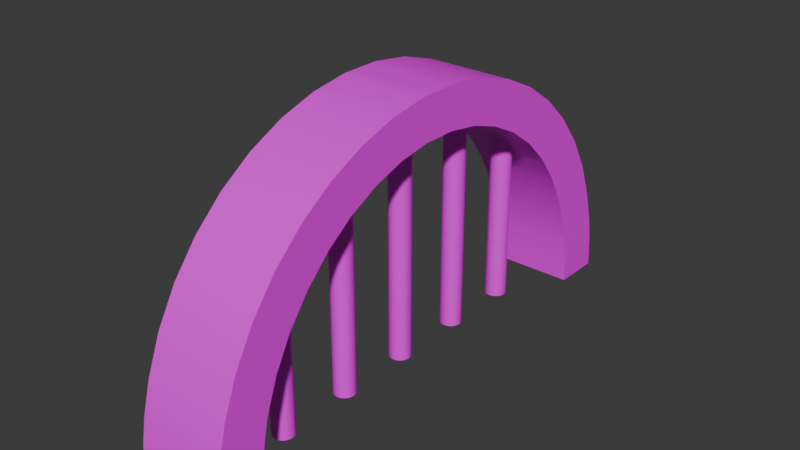 # Source: Waterway_Gate.blend  (saved by Blender 4.3.34; exported with 4.5.12 LTS)
import bpy
from mathutils import Matrix  # noqa: F401  (used for matrix-valued properties, if any)

bpy.ops.wm.read_factory_settings(use_empty=True)
scene = bpy.context.scene
scene.name = 'Scene'

# ---- collections
col_collection = bpy.data.collections.new('Collection'); scene.collection.children.link(col_collection)

# ---- images (referenced by path relative to the original .blend; pixels are not part of the script)
import os
ASSET_DIR = os.environ.get("B2B_ASSET_DIR", "")  # directory of the original .blend (textures are referenced by path, not embedded)
HERE = os.path.dirname(os.path.abspath(__file__))  # packed textures are extracted next to this script under _unpacked/

def load_image(name, relpath, width, height, colorspace="sRGB"):
    """Load a texture the original file referenced (path relative to the .blend, or extracted next to this script)."""
    p = next((c for c in (os.path.join(HERE, relpath), os.path.join(ASSET_DIR, relpath)) if relpath and os.path.exists(c)), "")
    if p:
        img = bpy.data.images.load(p, check_existing=True)
        img.name = name
    else:  # same state as the original file: an image datablock whose file is absent (Cycles renders it pink)
        img = bpy.data.images.new(name, width, height)
        img.source = "FILE"
        img.filepath = "//" + (relpath or name)
    img.colorspace_settings.name = colorspace
    return img
img_untitled_001 = load_image('Untitled.001', 'missing.png', 1024, 1024, 'sRGB')
img_untitled = load_image('Untitled', 'missing.png', 1024, 1024, 'sRGB')

# ---- materials (node trees are filled in below, after node groups)
mat_door_frame = bpy.data.materials.new('Door Frame')
mat_pole = bpy.data.materials.new('Pole')

# ---- material node trees
mat_door_frame.use_nodes = True; mat_door_frame.node_tree.nodes.clear()
_N = mat_door_frame.node_tree.nodes; _L = mat_door_frame.node_tree.links
n0 = _N.new('ShaderNodeBsdfPrincipled'); n0.name = 'Principled BSDF'; n0.location = (10, 300)
n1 = _N.new('ShaderNodeOutputMaterial'); n1.name = 'Material Output'; n1.location = (300, 300)
n2 = _N.new('ShaderNodeTexImage'); n2.name = 'Image Texture'; n2.location = (-180, 275)
n2.image = img_untitled_001
_L.new(n0.outputs[0], n1.inputs[0])
_L.new(n2.outputs[0], n0.inputs[0])
n1.is_active_output = True
mat_pole.use_nodes = True; mat_pole.node_tree.nodes.clear()
_N = mat_pole.node_tree.nodes; _L = mat_pole.node_tree.links
n0 = _N.new('ShaderNodeBsdfPrincipled'); n0.name = 'Principled BSDF'; n0.location = (10, 300)
n1 = _N.new('ShaderNodeOutputMaterial'); n1.name = 'Material Output'; n1.location = (300, 300)
n2 = _N.new('ShaderNodeTexImage'); n2.name = 'Image Texture'; n2.location = (-280, 275)
n2.image = img_untitled
_L.new(n0.outputs[0], n1.inputs[0])
_L.new(n2.outputs[0], n0.inputs[0])
n1.is_active_output = True

# ---- world
world_world = bpy.data.worlds.new('World'); scene.world = world_world
world_world.use_nodes = True; world_world.node_tree.nodes.clear()
_N = world_world.node_tree.nodes; _L = world_world.node_tree.links
n0 = _N.new('ShaderNodeOutputWorld'); n0.name = 'World Output'; n0.location = (300, 300)
n1 = _N.new('ShaderNodeBackground'); n1.name = 'Background'; n1.location = (10, 300)
n1.inputs[0].default_value = (0.05088, 0.05088, 0.05088, 1.0)
_L.new(n1.outputs[0], n0.inputs[0])
n0.is_active_output = True
world_world.color = (0.05088, 0.05088, 0.05088)
world_world.sun_shadow_jitter_overblur = 0.0

# ---- meshes
me_cylinder_001 = bpy.data.meshes.new('Cylinder.001')
me_cylinder_001.from_pydata([(0.1386, -0.7108, -0.0003298), (0.1386, -0.6792, 0.2231), (0.1386, -0.6404, 0.3285), (0.1386, -0.5873, 0.4266), (0.1386, -0.5211, 0.5152), (0.1386, -0.4432, 0.5923), (0.1386, -0.3554, 0.6561), (0.1386, -0.2597, 0.7052), (0.1386, -0.1582, 0.7386), (0.1386, -0.05312, 0.7555), (0.1386, -2.207e-10, 0.7555), (0.1386, -0.02656, 0.7555), (0.1386, -0.2994, 0.6848), (0.1386, -0.547, 0.4805), (0.1386, -0.5725, 0.4464), (3.458e-08, -2.207e-10, 0.7555), (3.458e-08, -0.02656, 0.7555), (3.458e-08, -0.05312, 0.7555), (2.2e-08, -0.547, 0.4805), (3.381e-08, -0.1582, 0.7386), (3.003e-08, -0.3554, 0.6561), (2.711e-08, -0.4432, 0.5923), (2.358e-08, -0.5211, 0.5152), (2.044e-08, -0.5725, 0.4464), (1.953e-08, -0.5873, 0.4266), (3.228e-08, -0.2597, 0.7052), (3.134e-08, -0.2994, 0.6848), (1.504e-08, -0.6404, 0.3285), (1.022e-08, -0.6792, 0.2231), (-5.169e-16, -0.7108, -0.0003298), (0.1386, 0.7108, -0.0003298), (0.1386, 0.6792, 0.2231), (0.1386, 0.6404, 0.3285), (0.1386, 0.5873, 0.4266), (0.1386, 0.5211, 0.5152), (0.1386, 0.4432, 0.5923), (0.1386, 0.3554, 0.6561), (0.1386, 0.2597, 0.7052), (0.1386, 0.1582, 0.7386), (0.1386, 0.05312, 0.7555), (0.1386, 0.02656, 0.7555), (0.1386, 0.2994, 0.6848), (0.1386, 0.547, 0.4805), (0.1386, 0.5725, 0.4464), (3.458e-08, 0.02656, 0.7555), (3.458e-08, 0.05312, 0.7555), (2.2e-08, 0.547, 0.4805), (3.381e-08, 0.1582, 0.7386), (3.003e-08, 0.3554, 0.6561), (2.711e-08, 0.4432, 0.5923), (2.358e-08, 0.5211, 0.5152), (2.044e-08, 0.5725, 0.4464), (1.953e-08, 0.5873, 0.4266), (3.228e-08, 0.2597, 0.7052), (3.134e-08, 0.2994, 0.6848), (1.504e-08, 0.6404, 0.3285), (1.022e-08, 0.6792, 0.2231), (-5.169e-16, 0.7108, -0.0003298), (-0.1386, -0.7108, -0.0003298), (-0.1386, -0.6792, 0.2231), (-0.1386, -0.6404, 0.3285), (-0.1386, -0.5873, 0.4266), (-0.1386, -0.5211, 0.5152), (-0.1386, -0.4432, 0.5923), (-0.1386, -0.3554, 0.6561), (-0.1386, -0.2597, 0.7052), (-0.1386, -0.1582, 0.7386), (-0.1386, -0.05312, 0.7555), (-0.1386, -2.207e-10, 0.7555), (-0.1386, -0.02656, 0.7555), (-0.1386, -0.2994, 0.6848), (-0.1386, -0.547, 0.4805), (-0.1386, -0.5725, 0.4464), (-0.1386, 0.7108, -0.0003298), (-0.1386, 0.6792, 0.2231), (-0.1386, 0.6404, 0.3285), (-0.1386, 0.5873, 0.4266), (-0.1386, 0.5211, 0.5152), (-0.1386, 0.4432, 0.5923), (-0.1386, 0.3554, 0.6561), (-0.1386, 0.2597, 0.7052), (-0.1386, 0.1582, 0.7386), (-0.1386, 0.05312, 0.7555), (-0.1386, 0.02656, 0.7555), (-0.1386, 0.2994, 0.6848), (-0.1386, 0.547, 0.4805), (-0.1386, 0.5725, 0.4464), (3.86e-08, -0.03196, 0.8912), (0.1409, -0.03196, 0.8912), (2.565e-08, -0.6582, 0.5781), (0.1409, -0.6582, 0.5781), (0.1409, -0.866, -3.252e-09), (0.1409, -0.8173, 0.2849), (0.1409, -0.7706, 0.405), (0.1409, -0.7067, 0.5167), (0.1409, -0.6889, 0.5392), (0.1409, -0.5333, 0.7053), (0.1409, -0.627, 0.6175), (0.1409, -0.4277, 0.778), (0.1409, -0.3603, 0.8107), (0.1409, -0.1903, 0.872), (0.1409, -0.3125, 0.834), (0.1409, -0.06392, 0.8912), (2.728e-08, -0.627, 0.6175), (3.528e-08, -0.3603, 0.8107), (0.1409, 2.309e-09, 0.8912), (2.999e-09, -0.866, 1.084e-09), (3.86e-08, 2.309e-09, 0.8912), (3.86e-08, -0.06392, 0.8912), (3.781e-08, -0.1903, 0.872), (3.392e-08, -0.4277, 0.778), (3.091e-08, -0.5333, 0.7053), (2.404e-08, -0.6889, 0.5392), (2.311e-08, -0.7067, 0.5167), (3.624e-08, -0.3125, 0.834), (1.849e-08, -0.7706, 0.405), (1.352e-08, -0.8173, 0.2849), (3.86e-08, 0.03196, 0.8912), (0.1409, 0.03196, 0.8912), (2.565e-08, 0.6582, 0.5781), (0.1409, 0.6582, 0.5781), (0.1409, 0.866, -3.252e-09), (0.1409, 0.8173, 0.2849), (0.1409, 0.7706, 0.405), (0.1409, 0.7067, 0.5167), (0.1409, 0.6889, 0.5392), (0.1409, 0.5333, 0.7053), (0.1409, 0.627, 0.6175), (0.1409, 0.4277, 0.778), (0.1409, 0.3603, 0.8107), (0.1409, 0.1903, 0.872), (0.1409, 0.3125, 0.834), (0.1409, 0.06392, 0.8912), (2.728e-08, 0.627, 0.6175), (3.528e-08, 0.3603, 0.8107), (2.999e-09, 0.866, 1.084e-09), (3.86e-08, 0.06392, 0.8912), (3.781e-08, 0.1903, 0.872), (3.392e-08, 0.4277, 0.778), (3.091e-08, 0.5333, 0.7053), (2.404e-08, 0.6889, 0.5392), (2.311e-08, 0.7067, 0.5167), (3.624e-08, 0.3125, 0.834), (1.849e-08, 0.7706, 0.405), (1.352e-08, 0.8173, 0.2849), (-0.1409, -0.03196, 0.8912), (-0.1409, -0.6582, 0.5781), (-0.1409, -0.866, 3.252e-09), (-0.1409, -0.8173, 0.2849), (-0.1409, -0.7706, 0.405), (-0.1409, -0.7067, 0.5167), (-0.1409, -0.6889, 0.5392), (-0.1409, -0.5333, 0.7053), (-0.1409, -0.627, 0.6175), (-0.1409, -0.4277, 0.778), (-0.1409, -0.3603, 0.8107), (-0.1409, -0.1903, 0.872), (-0.1409, -0.3125, 0.834), (-0.1409, -0.06392, 0.8912), (-0.1409, 2.309e-09, 0.8912), (-0.1409, 0.03196, 0.8912), (-0.1409, 0.6582, 0.5781), (-0.1409, 0.866, 3.252e-09), (-0.1409, 0.8173, 0.2849), (-0.1409, 0.7706, 0.405), (-0.1409, 0.7067, 0.5167), (-0.1409, 0.6889, 0.5392), (-0.1409, 0.5333, 0.7053), (-0.1409, 0.627, 0.6175), (-0.1409, 0.4277, 0.778), (-0.1409, 0.3603, 0.8107), (-0.1409, 0.1903, 0.872), (-0.1409, 0.3125, 0.834), (-0.1409, 0.06392, 0.8912), (0.1386, -0.6949, 0.1498), (0.1386, -0.7055, 0.07455), (3.426e-09, -0.7055, 0.07456), (6.868e-09, -0.6949, 0.1498), (0.1386, 0.7055, 0.07455), (0.1386, 0.6949, 0.1498), (6.868e-09, 0.6949, 0.1498), (3.426e-09, 0.7055, 0.07456), (-0.1386, -0.7055, 0.07455), (-0.1386, -0.6949, 0.1498), (-0.1386, 0.6949, 0.1498), (-0.1386, 0.7055, 0.07455), (0.1418, -0.8567, 0.1082), (0.1418, -0.8438, 0.183), (9.699e-09, -0.8438, 0.183), (6.937e-09, -0.8567, 0.1082), (0.1418, 0.8438, 0.183), (0.1418, 0.8567, 0.1082), (6.937e-09, 0.8567, 0.1082), (9.699e-09, 0.8438, 0.183), (-0.1418, -0.8438, 0.183), (-0.1418, -0.8567, 0.1082), (-0.1418, 0.8567, 0.1082), (-0.1418, 0.8438, 0.183)], [], [(174, 1, 92, 187), (58, 182, 176, 29), (1, 28, 27, 2), (12, 26, 25, 7), (2, 27, 24, 3), (3, 24, 23, 14), (4, 22, 21, 5), (5, 21, 20, 6), (6, 20, 26, 12), (7, 25, 19, 8), (13, 18, 22, 4), (8, 19, 17, 9), (11, 16, 15, 10), (14, 23, 18, 13), (9, 17, 16, 11), (31, 179, 190, 122), (30, 178, 181, 57), (31, 32, 55, 56), (41, 37, 53, 54), (32, 33, 52, 55), (33, 43, 51, 52), (34, 35, 49, 50), (35, 36, 48, 49), (36, 41, 54, 48), (37, 38, 47, 53), (42, 34, 50, 46), (38, 39, 45, 47), (40, 10, 15, 44), (43, 42, 46, 51), (39, 40, 44, 45), (183, 59, 28, 177), (178, 30, 121, 191), (59, 60, 27, 28), (70, 65, 25, 26), (60, 61, 24, 27), (61, 72, 23, 24), (62, 63, 21, 22), (63, 64, 20, 21), (64, 70, 26, 20), (65, 66, 19, 25), (71, 62, 22, 18), (66, 67, 17, 19), (69, 68, 15, 16), (72, 71, 18, 23), (67, 69, 16, 17), (184, 180, 56, 74), (182, 58, 147, 195), (74, 56, 55, 75), (84, 54, 53, 80), (75, 55, 52, 76), (76, 52, 51, 86), (77, 50, 49, 78), (78, 49, 48, 79), (79, 48, 54, 84), (80, 53, 47, 81), (85, 46, 50, 77), (81, 47, 45, 82), (83, 44, 15, 68), (86, 51, 46, 85), (82, 45, 44, 83), (187, 92, 116, 188), (147, 106, 189, 195), (92, 93, 115, 116), (99, 101, 114, 104), (93, 94, 113, 115), (94, 95, 112, 113), (97, 96, 111, 103), (96, 98, 110, 111), (98, 99, 104, 110), (101, 100, 109, 114), (90, 97, 103, 89), (100, 102, 108, 109), (88, 105, 107, 87), (95, 90, 89, 112), (102, 88, 87, 108), (190, 193, 144, 122), (162, 196, 192, 135), (122, 144, 143, 123), (129, 134, 142, 131), (123, 143, 141, 124), (124, 141, 140, 125), (127, 133, 139, 126), (126, 139, 138, 128), (128, 138, 134, 129), (131, 142, 137, 130), (120, 119, 133, 127), (130, 137, 136, 132), (118, 117, 107, 105), (125, 140, 119, 120), (132, 136, 117, 118), (194, 188, 116, 148), (121, 135, 192, 191), (148, 116, 115, 149), (155, 104, 114, 157), (149, 115, 113, 150), (150, 113, 112, 151), (153, 103, 111, 152), (152, 111, 110, 154), (154, 110, 104, 155), (157, 114, 109, 156), (146, 89, 103, 153), (156, 109, 108, 158), (145, 87, 107, 159), (151, 112, 89, 146), (158, 108, 87, 145), (197, 163, 144, 193), (163, 164, 143, 144), (170, 172, 142, 134), (164, 165, 141, 143), (165, 166, 140, 141), (168, 167, 139, 133), (167, 169, 138, 139), (169, 170, 134, 138), (172, 171, 137, 142), (161, 168, 133, 119), (171, 173, 136, 137), (160, 159, 107, 117), (166, 161, 119, 140), (173, 160, 117, 136), (80, 81, 171, 172), (81, 82, 173, 171), (82, 83, 160, 173), (0, 29, 176, 175), (174, 177, 28, 1), (83, 68, 159, 160), (1, 2, 93, 92), (179, 31, 56, 180), (2, 3, 94, 93), (73, 57, 181, 185), (84, 80, 172, 170), (3, 14, 95, 94), (59, 183, 194, 148), (32, 31, 122, 123), (85, 77, 168, 161), (4, 5, 96, 97), (73, 185, 196, 162), (33, 32, 123, 124), (86, 85, 161, 166), (5, 6, 98, 96), (60, 59, 148, 149), (43, 33, 124, 125), (6, 12, 99, 98), (61, 60, 149, 150), (35, 34, 127, 126), (7, 8, 100, 101), (72, 61, 150, 151), (36, 35, 126, 128), (8, 9, 102, 100), (63, 62, 153, 152), (41, 36, 128, 129), (9, 11, 88, 102), (64, 63, 152, 154), (38, 37, 131, 130), (70, 64, 154, 155), (39, 38, 130, 132), (66, 65, 157, 156), (40, 39, 132, 118), (11, 10, 105, 88), (67, 66, 156, 158), (69, 67, 158, 145), (184, 74, 163, 197), (12, 7, 101, 99), (10, 40, 118, 105), (91, 186, 189, 106), (13, 4, 97, 90), (74, 75, 164, 163), (14, 13, 90, 95), (68, 69, 145, 159), (37, 41, 129, 131), (75, 76, 165, 164), (34, 42, 120, 127), (76, 86, 166, 165), (65, 70, 155, 157), (42, 43, 125, 120), (77, 78, 167, 168), (62, 71, 146, 153), (78, 79, 169, 167), (71, 72, 151, 146), (79, 84, 170, 169), (175, 176, 177, 174), (179, 180, 181, 178), (183, 177, 176, 182), (185, 181, 180, 184), (187, 188, 189, 186), (191, 192, 193, 190), (195, 189, 188, 194), (197, 193, 192, 196), (174, 187, 186, 175), (190, 179, 178, 191), (194, 183, 182, 195), (184, 197, 196, 185), (0, 175, 186, 91)])
me_cylinder_001.polygons.foreach_set('use_smooth', [True] * 192)
_k = set([(0, 175), (1, 2), (1, 174), (2, 3), (3, 14), (4, 5), (4, 13), (5, 6), (6, 12), (7, 8), (7, 12), (8, 9), (9, 11), (10, 11), (10, 40), (13, 14), (30, 178), (31, 32), (31, 179), (32, 33), (33, 43), (34, 35), (34, 42), (35, 36), (36, 41), (37, 38), (37, 41), (38, 39), (39, 40), (42, 43), (58, 182), (59, 60), (59, 183), (60, 61), (61, 72), (62, 63), (62, 71), (63, 64), (64, 70), (65, 66), (65, 70), (66, 67), (67, 69), (68, 69), (68, 83), (71, 72), (73, 185), (74, 75), (74, 184), (75, 76), (76, 86), (77, 78), (77, 85), (78, 79), (79, 84), (80, 81), (80, 84), (81, 82), (82, 83), (85, 86), (88, 102), (88, 105), (90, 95), (90, 97), (91, 186), (92, 93), (92, 187), (93, 94), (94, 95), (96, 97), (96, 98), (98, 99), (99, 101), (100, 101), (100, 102), (105, 118), (118, 132), (120, 125), (120, 127), (121, 191), (122, 123), (122, 190), (123, 124), (124, 125), (126, 127), (126, 128), (128, 129), (129, 131), (130, 131), (130, 132), (145, 158), (145, 159), (146, 151), (146, 153), (147, 195), (148, 149), (148, 194), (149, 150), (150, 151), (152, 153), (152, 154), (154, 155), (155, 157), (156, 157), (156, 158), (159, 160), (160, 173), (161, 166), (161, 168), (162, 196), (163, 164), (163, 197), (164, 165), (165, 166), (167, 168), (167, 169), (169, 170), (170, 172), (171, 172), (171, 173), (174, 175), (178, 179), (182, 183), (184, 185), (186, 187), (190, 191), (194, 195), (196, 197)])
me_cylinder_001.attributes.new('sharp_edge', 'BOOLEAN', 'EDGE').data.foreach_set('value', [ (min(e.vertices), max(e.vertices)) in _k for e in me_cylinder_001.edges])
_uv = me_cylinder_001.uv_layers.new(name='UVMap')
_uv.uv.foreach_set('vector', [0.06096, 0.7261, 0.06672, 0.7525, 0.03379, 0.7702, 0.02657, 0.7383, 0.9582, 0.1798, 0.9579, 0.202, 0.918, 0.2013, 0.9184, 0.1792, 0.8775, 0.2453, 0.9173, 0.246, 0.9167, 0.2793, 0.8769, 0.2786, 0.8744, 0.4298, 0.9142, 0.4305, 0.914, 0.4441, 0.8742, 0.4434, 0.8769, 0.2786, 0.9167, 0.2793, 0.9162, 0.3125, 0.8763, 0.3119, 0.8763, 0.3119, 0.9162, 0.3125, 0.9161, 0.3199, 0.8762, 0.3192, 0.8758, 0.3449, 0.9156, 0.3456, 0.9151, 0.3786, 0.8752, 0.3779, 0.8752, 0.3779, 0.9151, 0.3786, 0.9145, 0.4114, 0.8747, 0.4107, 0.8747, 0.4107, 0.9145, 0.4114, 0.9142, 0.4305, 0.8744, 0.4298, 0.8742, 0.4434, 0.914, 0.4441, 0.9135, 0.4767, 0.8736, 0.476, 0.876, 0.332, 0.9159, 0.3326, 0.9156, 0.3456, 0.8758, 0.3449, 0.8736, 0.476, 0.9135, 0.4767, 0.9129, 0.5092, 0.8731, 0.5085, 0.8729, 0.5167, 0.9128, 0.5173, 0.9127, 0.5255, 0.8728, 0.5248, 0.8762, 0.3192, 0.9161, 0.3199, 0.9159, 0.3326, 0.876, 0.332, 0.8731, 0.5085, 0.9129, 0.5092, 0.9128, 0.5173, 0.8729, 0.5167, 0.5652, 0.7525, 0.5709, 0.7261, 0.6053, 0.7383, 0.5981, 0.7702, 0.867, 0.8711, 0.8674, 0.8489, 0.9073, 0.8496, 0.9069, 0.8718, 0.8682, 0.8043, 0.8687, 0.771, 0.9086, 0.7716, 0.908, 0.8049, 0.8712, 0.6198, 0.8715, 0.6062, 0.9113, 0.6069, 0.9111, 0.6204, 0.8687, 0.771, 0.8693, 0.7377, 0.9091, 0.7384, 0.9086, 0.7716, 0.8693, 0.7377, 0.8694, 0.7304, 0.9092, 0.731, 0.9091, 0.7384, 0.8698, 0.7047, 0.8704, 0.6717, 0.9102, 0.6724, 0.9097, 0.7053, 0.8704, 0.6717, 0.8709, 0.6389, 0.9108, 0.6396, 0.9102, 0.6724, 0.8709, 0.6389, 0.8712, 0.6198, 0.9111, 0.6204, 0.9108, 0.6396, 0.8715, 0.6062, 0.872, 0.5736, 0.9118, 0.5743, 0.9113, 0.6069, 0.8696, 0.7176, 0.8698, 0.7047, 0.9097, 0.7053, 0.9094, 0.7183, 0.872, 0.5736, 0.8725, 0.5411, 0.9124, 0.5417, 0.9118, 0.5743, 0.8727, 0.5329, 0.8728, 0.5248, 0.9127, 0.5255, 0.9125, 0.5336, 0.8694, 0.7304, 0.8696, 0.7176, 0.9094, 0.7183, 0.9092, 0.731, 0.8725, 0.5411, 0.8727, 0.5329, 0.9125, 0.5336, 0.9124, 0.5417, 0.9575, 0.2245, 0.9571, 0.2466, 0.9173, 0.246, 0.9177, 0.2238, 0.5748, 0.6989, 0.5768, 0.6718, 0.6112, 0.6823, 0.6088, 0.7152, 0.9571, 0.2466, 0.9566, 0.28, 0.9167, 0.2793, 0.9173, 0.246, 0.9541, 0.4311, 0.9538, 0.4447, 0.914, 0.4441, 0.9142, 0.4305, 0.9566, 0.28, 0.956, 0.3132, 0.9162, 0.3125, 0.9167, 0.2793, 0.956, 0.3132, 0.9559, 0.3205, 0.9161, 0.3199, 0.9162, 0.3125, 0.9555, 0.3463, 0.9549, 0.3792, 0.9151, 0.3786, 0.9156, 0.3456, 0.9549, 0.3792, 0.9544, 0.412, 0.9145, 0.4114, 0.9151, 0.3786, 0.9544, 0.412, 0.9541, 0.4311, 0.9142, 0.4305, 0.9145, 0.4114, 0.9538, 0.4447, 0.9533, 0.4773, 0.9135, 0.4767, 0.914, 0.4441, 0.9557, 0.3333, 0.9555, 0.3463, 0.9156, 0.3456, 0.9159, 0.3326, 0.9533, 0.4773, 0.9528, 0.5099, 0.9129, 0.5092, 0.9135, 0.4767, 0.9526, 0.518, 0.9525, 0.5261, 0.9127, 0.5255, 0.9128, 0.5173, 0.9559, 0.3205, 0.9557, 0.3333, 0.9159, 0.3326, 0.9161, 0.3199, 0.9528, 0.5099, 0.9526, 0.518, 0.9128, 0.5173, 0.9129, 0.5092, 0.9475, 0.8278, 0.9076, 0.8271, 0.908, 0.8049, 0.9479, 0.8056, 0.5748, 0.4489, 0.5768, 0.4218, 0.6112, 0.4323, 0.6088, 0.4652, 0.9479, 0.8056, 0.908, 0.8049, 0.9086, 0.7716, 0.9484, 0.7723, 0.9509, 0.6211, 0.9111, 0.6204, 0.9113, 0.6069, 0.9511, 0.6075, 0.9484, 0.7723, 0.9086, 0.7716, 0.9091, 0.7384, 0.949, 0.7391, 0.949, 0.7391, 0.9091, 0.7384, 0.9092, 0.731, 0.9491, 0.7317, 0.9495, 0.706, 0.9097, 0.7053, 0.9102, 0.6724, 0.9501, 0.673, 0.9501, 0.673, 0.9102, 0.6724, 0.9108, 0.6396, 0.9506, 0.6402, 0.9506, 0.6402, 0.9108, 0.6396, 0.9111, 0.6204, 0.9509, 0.6211, 0.9511, 0.6075, 0.9113, 0.6069, 0.9118, 0.5743, 0.9517, 0.5749, 0.9493, 0.7189, 0.9094, 0.7183, 0.9097, 0.7053, 0.9495, 0.706, 0.9517, 0.5749, 0.9118, 0.5743, 0.9124, 0.5417, 0.9522, 0.5424, 0.9524, 0.5342, 0.9125, 0.5336, 0.9127, 0.5255, 0.9525, 0.5261, 0.9491, 0.7317, 0.9092, 0.731, 0.9094, 0.7183, 0.9493, 0.7189, 0.9522, 0.5424, 0.9124, 0.5417, 0.9125, 0.5336, 0.9524, 0.5342, 0.754, 0.8778, 0.7545, 0.8493, 0.7963, 0.8503, 0.7958, 0.8788, 0.8366, 0.929, 0.7949, 0.928, 0.7954, 0.8992, 0.8372, 0.9002, 0.7545, 0.8493, 0.7553, 0.8106, 0.797, 0.8116, 0.7963, 0.8503, 0.7584, 0.635, 0.7587, 0.6192, 0.8005, 0.62, 0.8002, 0.6357, 0.7553, 0.8106, 0.756, 0.772, 0.7977, 0.7729, 0.797, 0.8116, 0.756, 0.772, 0.7561, 0.7635, 0.7979, 0.7644, 0.7977, 0.7729, 0.7567, 0.7336, 0.7573, 0.6953, 0.7991, 0.6961, 0.7984, 0.7345, 0.7573, 0.6953, 0.758, 0.6572, 0.7998, 0.658, 0.7991, 0.6961, 0.758, 0.6572, 0.7584, 0.635, 0.8002, 0.6357, 0.7998, 0.658, 0.7587, 0.6192, 0.7594, 0.5813, 0.8012, 0.5821, 0.8005, 0.62, 0.7564, 0.7486, 0.7567, 0.7336, 0.7984, 0.7345, 0.7981, 0.7495, 0.7594, 0.5813, 0.7601, 0.5435, 0.8018, 0.5442, 0.8012, 0.5821, 0.7603, 0.5341, 0.7605, 0.5246, 0.8022, 0.5253, 0.802, 0.5348, 0.7561, 0.7635, 0.7564, 0.7486, 0.7981, 0.7495, 0.7979, 0.7644, 0.7601, 0.5435, 0.7603, 0.5341, 0.802, 0.5348, 0.8018, 0.5442, 0.7669, 0.1714, 0.8086, 0.1718, 0.8081, 0.2003, 0.7664, 0.1999, 0.8512, 0.123, 0.8507, 0.1518, 0.809, 0.1514, 0.8095, 0.1226, 0.7664, 0.1999, 0.8081, 0.2003, 0.8074, 0.2391, 0.7657, 0.2386, 0.7625, 0.4143, 0.8042, 0.4149, 0.8039, 0.4307, 0.7622, 0.43, 0.7657, 0.2386, 0.8074, 0.2391, 0.8067, 0.2777, 0.765, 0.2772, 0.765, 0.2772, 0.8067, 0.2777, 0.8065, 0.2863, 0.7648, 0.2858, 0.7643, 0.3156, 0.806, 0.3162, 0.8053, 0.3545, 0.7636, 0.3539, 0.7636, 0.3539, 0.8053, 0.3545, 0.8046, 0.3926, 0.7629, 0.392, 0.7629, 0.392, 0.8046, 0.3926, 0.8042, 0.4149, 0.7625, 0.4143, 0.7622, 0.43, 0.8039, 0.4307, 0.8032, 0.4686, 0.7615, 0.4679, 0.7645, 0.3006, 0.8063, 0.3011, 0.806, 0.3162, 0.7643, 0.3156, 0.7615, 0.4679, 0.8032, 0.4686, 0.8025, 0.5064, 0.7608, 0.5057, 0.7606, 0.5152, 0.8024, 0.5159, 0.8022, 0.5253, 0.7605, 0.5246, 0.7648, 0.2858, 0.8065, 0.2863, 0.8063, 0.3011, 0.7645, 0.3006, 0.7608, 0.5057, 0.8025, 0.5064, 0.8024, 0.5159, 0.7606, 0.5152, 0.8375, 0.8798, 0.7958, 0.8788, 0.7963, 0.8503, 0.838, 0.8513, 0.7678, 0.1222, 0.8095, 0.1226, 0.809, 0.1514, 0.7673, 0.151, 0.838, 0.8513, 0.7963, 0.8503, 0.797, 0.8116, 0.8387, 0.8125, 0.8419, 0.6365, 0.8002, 0.6357, 0.8005, 0.62, 0.8422, 0.6208, 0.8387, 0.8125, 0.797, 0.8116, 0.7977, 0.7729, 0.8394, 0.7738, 0.8394, 0.7738, 0.7977, 0.7729, 0.7979, 0.7644, 0.8396, 0.7652, 0.8401, 0.7353, 0.7984, 0.7345, 0.7991, 0.6961, 0.8408, 0.697, 0.8408, 0.697, 0.7991, 0.6961, 0.7998, 0.658, 0.8415, 0.6588, 0.8415, 0.6588, 0.7998, 0.658, 0.8002, 0.6357, 0.8419, 0.6365, 0.8422, 0.6208, 0.8005, 0.62, 0.8012, 0.5821, 0.8429, 0.5828, 0.8399, 0.7504, 0.7981, 0.7495, 0.7984, 0.7345, 0.8401, 0.7353, 0.8429, 0.5828, 0.8012, 0.5821, 0.8018, 0.5442, 0.8436, 0.5449, 0.8438, 0.5355, 0.802, 0.5348, 0.8022, 0.5253, 0.8439, 0.526, 0.8396, 0.7652, 0.7979, 0.7644, 0.7981, 0.7495, 0.8399, 0.7504, 0.8436, 0.5449, 0.8018, 0.5442, 0.802, 0.5348, 0.8438, 0.5355, 0.8503, 0.1722, 0.8498, 0.2008, 0.8081, 0.2003, 0.8086, 0.1718, 0.8498, 0.2008, 0.8491, 0.2396, 0.8074, 0.2391, 0.8081, 0.2003, 0.8459, 0.4155, 0.8456, 0.4313, 0.8039, 0.4307, 0.8042, 0.4149, 0.8491, 0.2396, 0.8484, 0.2782, 0.8067, 0.2777, 0.8074, 0.2391, 0.8484, 0.2782, 0.8483, 0.2868, 0.8065, 0.2863, 0.8067, 0.2777, 0.8477, 0.3167, 0.847, 0.3551, 0.8053, 0.3545, 0.806, 0.3162, 0.847, 0.3551, 0.8463, 0.3933, 0.8046, 0.3926, 0.8053, 0.3545, 0.8463, 0.3933, 0.8459, 0.4155, 0.8042, 0.4149, 0.8046, 0.3926, 0.8456, 0.4313, 0.845, 0.4692, 0.8032, 0.4686, 0.8039, 0.4307, 0.848, 0.3016, 0.8477, 0.3167, 0.806, 0.3162, 0.8063, 0.3011, 0.845, 0.4692, 0.8443, 0.5071, 0.8025, 0.5064, 0.8032, 0.4686, 0.8441, 0.5166, 0.8439, 0.526, 0.8022, 0.5253, 0.8024, 0.5159, 0.8483, 0.2868, 0.848, 0.3016, 0.8063, 0.3011, 0.8065, 0.2863, 0.8443, 0.5071, 0.8441, 0.5166, 0.8024, 0.5159, 0.8025, 0.5064, 0.2207, 0.6767, 0.2579, 0.6888, 0.2502, 0.7228, 0.2081, 0.7097, 0.2579, 0.6888, 0.2965, 0.6949, 0.2939, 0.7295, 0.2502, 0.7228, 0.2965, 0.6949, 0.3062, 0.6949, 0.3049, 0.7295, 0.2939, 0.7295, 0.8786, 0.1785, 0.9184, 0.1792, 0.918, 0.2013, 0.8782, 0.2007, 0.8778, 0.2232, 0.9177, 0.2238, 0.9173, 0.246, 0.8775, 0.2453, 0.3062, 0.6949, 0.3159, 0.6949, 0.3159, 0.7295, 0.3049, 0.7295, 0.06672, 0.7525, 0.08096, 0.7906, 0.04991, 0.8116, 0.03379, 0.7702, 0.8678, 0.8264, 0.8682, 0.8043, 0.908, 0.8049, 0.9076, 0.8271, 0.08096, 0.7906, 0.1004, 0.8261, 0.07198, 0.8502, 0.04991, 0.8116, 0.9468, 0.8724, 0.9069, 0.8718, 0.9073, 0.8496, 0.9471, 0.8503, 0.2061, 0.6693, 0.2207, 0.6767, 0.2081, 0.7097, 0.1916, 0.7017, 0.1004, 0.8261, 0.1059, 0.8332, 0.07811, 0.858, 0.07198, 0.8502, 0.5652, 0.5025, 0.5709, 0.4761, 0.6053, 0.4883, 0.5981, 0.5202, 0.5509, 0.7906, 0.5652, 0.7525, 0.5981, 0.7702, 0.582, 0.8116, 0.1152, 0.5955, 0.1248, 0.6081, 0.09949, 0.635, 0.08872, 0.6214, 0.1248, 0.8581, 0.1533, 0.8859, 0.1318, 0.9153, 0.09949, 0.885, 0.05513, 0.4218, 0.05706, 0.4489, 0.02311, 0.4652, 0.02067, 0.4323, 0.5314, 0.8261, 0.5509, 0.7906, 0.582, 0.8116, 0.5599, 0.8502, 0.1059, 0.5832, 0.1152, 0.5955, 0.08872, 0.6214, 0.07811, 0.608, 0.1533, 0.8859, 0.1855, 0.909, 0.1683, 0.9404, 0.1318, 0.9153, 0.5509, 0.5406, 0.5652, 0.5025, 0.5981, 0.5202, 0.582, 0.5616, 0.526, 0.8332, 0.5314, 0.8261, 0.5599, 0.8502, 0.5538, 0.858, 0.1855, 0.909, 0.2061, 0.9193, 0.1916, 0.9517, 0.1683, 0.9404, 0.5314, 0.5761, 0.5509, 0.5406, 0.582, 0.5616, 0.5599, 0.6002, 0.4786, 0.8859, 0.5071, 0.8581, 0.5324, 0.885, 0.5, 0.9153, 0.2207, 0.9267, 0.2579, 0.9388, 0.2502, 0.9728, 0.2081, 0.9597, 0.526, 0.5832, 0.5314, 0.5761, 0.5599, 0.6002, 0.5538, 0.608, 0.4463, 0.909, 0.4786, 0.8859, 0.5, 0.9153, 0.4636, 0.9404, 0.2579, 0.9388, 0.2965, 0.9449, 0.2939, 0.9795, 0.2502, 0.9728, 0.4786, 0.6359, 0.5071, 0.6081, 0.5324, 0.635, 0.5, 0.6653, 0.4258, 0.9193, 0.4463, 0.909, 0.4636, 0.9404, 0.4403, 0.9517, 0.2965, 0.9449, 0.3062, 0.9449, 0.3049, 0.9795, 0.2939, 0.9795, 0.4463, 0.659, 0.4786, 0.6359, 0.5, 0.6653, 0.4636, 0.6904, 0.374, 0.9388, 0.4112, 0.9267, 0.4238, 0.9597, 0.3816, 0.9728, 0.4258, 0.6693, 0.4463, 0.659, 0.4636, 0.6904, 0.4403, 0.7017, 0.3354, 0.9449, 0.374, 0.9388, 0.3816, 0.9728, 0.338, 0.9795, 0.374, 0.6888, 0.4112, 0.6767, 0.4238, 0.7097, 0.3816, 0.7228, 0.3257, 0.9449, 0.3354, 0.9449, 0.338, 0.9795, 0.327, 0.9795, 0.3062, 0.9449, 0.3159, 0.9449, 0.3159, 0.9795, 0.3049, 0.9795, 0.3354, 0.6949, 0.374, 0.6888, 0.3816, 0.7228, 0.338, 0.7295, 0.3257, 0.6949, 0.3354, 0.6949, 0.338, 0.7295, 0.327, 0.7295, 0.06096, 0.4761, 0.06672, 0.5025, 0.03379, 0.5202, 0.02657, 0.4883, 0.2061, 0.9193, 0.2207, 0.9267, 0.2081, 0.9597, 0.1916, 0.9517, 0.3159, 0.9449, 0.3257, 0.9449, 0.327, 0.9795, 0.3159, 0.9795, 0.7531, 0.927, 0.7537, 0.8982, 0.7954, 0.8992, 0.7949, 0.928, 0.1152, 0.8455, 0.1248, 0.8581, 0.09949, 0.885, 0.08872, 0.8714, 0.06672, 0.5025, 0.08096, 0.5406, 0.04991, 0.5616, 0.03379, 0.5202, 0.1059, 0.8332, 0.1152, 0.8455, 0.08872, 0.8714, 0.07811, 0.858, 0.3159, 0.6949, 0.3257, 0.6949, 0.327, 0.7295, 0.3159, 0.7295, 0.4112, 0.9267, 0.4258, 0.9193, 0.4403, 0.9517, 0.4238, 0.9597, 0.08096, 0.5406, 0.1004, 0.5761, 0.07197, 0.6002, 0.04991, 0.5616, 0.5071, 0.8581, 0.5166, 0.8455, 0.5432, 0.8714, 0.5324, 0.885, 0.1004, 0.5761, 0.1059, 0.5832, 0.07811, 0.608, 0.07197, 0.6002, 0.4112, 0.6767, 0.4258, 0.6693, 0.4403, 0.7017, 0.4238, 0.7097, 0.5166, 0.8455, 0.526, 0.8332, 0.5538, 0.858, 0.5432, 0.8714, 0.1248, 0.6081, 0.1533, 0.6359, 0.1318, 0.6653, 0.09949, 0.635, 0.5071, 0.6081, 0.5166, 0.5955, 0.5432, 0.6214, 0.5324, 0.635, 0.1533, 0.6359, 0.1855, 0.659, 0.1683, 0.6904, 0.1318, 0.6653, 0.5166, 0.5955, 0.526, 0.5832, 0.5538, 0.608, 0.5432, 0.6214, 0.1855, 0.659, 0.2061, 0.6693, 0.1916, 0.7017, 0.1683, 0.6904, 0.8782, 0.2007, 0.918, 0.2013, 0.9177, 0.2238, 0.8778, 0.2232, 0.8678, 0.8264, 0.9076, 0.8271, 0.9073, 0.8496, 0.8674, 0.8489, 0.9575, 0.2245, 0.9177, 0.2238, 0.918, 0.2013, 0.9579, 0.202, 0.9471, 0.8503, 0.9073, 0.8496, 0.9076, 0.8271, 0.9475, 0.8278, 0.754, 0.8778, 0.7958, 0.8788, 0.7954, 0.8992, 0.7537, 0.8982, 0.7673, 0.151, 0.809, 0.1514, 0.8086, 0.1718, 0.7669, 0.1714, 0.8372, 0.9002, 0.7954, 0.8992, 0.7958, 0.8788, 0.8375, 0.8798, 0.8503, 0.1722, 0.8086, 0.1718, 0.809, 0.1514, 0.8507, 0.1518, 0.06096, 0.7261, 0.02657, 0.7383, 0.02311, 0.7152, 0.05706, 0.6989, 0.6053, 0.7383, 0.5709, 0.7261, 0.5748, 0.6989, 0.6088, 0.7152, 0.6053, 0.4883, 0.5709, 0.4761, 0.5748, 0.4489, 0.6088, 0.4652, 0.06096, 0.4761, 0.02657, 0.4883, 0.02311, 0.4652, 0.05706, 0.4489, 0.05513, 0.6718, 0.05706, 0.6989, 0.02311, 0.7152, 0.02067, 0.6823])
me_cylinder_001.materials.append(mat_door_frame)
me_cylinder_001.update()
me_cylinder_002 = bpy.data.meshes.new('Cylinder.002')
me_cylinder_002.from_pydata([(0.0, 0.03514, 0.00124), (0.0, 0.03514, 0.7896), (0.01345, 0.03246, 0.00124), (0.01345, 0.03246, 0.7896), (0.02485, 0.02485, 0.00124), (0.02485, 0.02485, 0.7896), (0.03246, 0.01345, 0.00124), (0.03246, 0.01345, 0.7896), (0.03514, 0.0, 0.00124), (0.03514, 0.0, 0.7896), (0.03246, -0.01345, 0.00124), (0.03246, -0.01345, 0.7896), (0.02485, -0.02485, 0.00124), (0.02485, -0.02485, 0.7896), (0.01345, -0.03246, 0.00124), (0.01345, -0.03246, 0.7896), (0.0, -0.03514, 0.00124), (0.0, -0.03514, 0.7896), (-0.01345, -0.03246, 0.00124), (-0.01345, -0.03246, 0.7896), (-0.02485, -0.02485, 0.00124), (-0.02485, -0.02485, 0.7896), (-0.03246, -0.01345, 0.00124), (-0.03246, -0.01345, 0.7896), (-0.03514, 0.0, 0.00124), (-0.03514, 0.0, 0.7896), (-0.03246, 0.01345, 0.00124), (-0.03246, 0.01345, 0.7896), (-0.02485, 0.02485, 0.00124), (-0.02485, 0.02485, 0.7896), (-0.01345, 0.03246, 0.00124), (-0.01345, 0.03246, 0.7896), (0.0, -0.215, 0.00124), (0.0, -0.215, 0.7896), (0.01345, -0.2177, 0.00124), (0.01345, -0.2177, 0.7896), (0.02485, -0.2253, 0.00124), (0.02485, -0.2253, 0.7896), (0.03246, -0.2367, 0.00124), (0.03246, -0.2367, 0.7896), (0.03514, -0.2501, 0.00124), (0.03514, -0.2501, 0.7896), (0.03246, -0.2636, 0.00124), (0.03246, -0.2636, 0.7896), (0.02485, -0.275, 0.00124), (0.02485, -0.275, 0.7896), (0.01345, -0.2826, 0.00124), (0.01345, -0.2826, 0.7896), (0.0, -0.2852, 0.00124), (0.0, -0.2852, 0.7896), (-0.01345, -0.2826, 0.00124), (-0.01345, -0.2826, 0.7896), (-0.02485, -0.275, 0.00124), (-0.02485, -0.275, 0.7896), (-0.03246, -0.2636, 0.00124), (-0.03246, -0.2636, 0.7896), (-0.03514, -0.2501, 0.00124), (-0.03514, -0.2501, 0.7896), (-0.03246, -0.2367, 0.00124), (-0.03246, -0.2367, 0.7896), (-0.02485, -0.2253, 0.00124), (-0.02485, -0.2253, 0.7896), (-0.01345, -0.2177, 0.00124), (-0.01345, -0.2177, 0.7896), (0.0, -0.4649, -0.0002744), (0.0, -0.4649, 0.6751), (0.01345, -0.4675, -0.0002744), (0.01345, -0.4675, 0.6751), (0.02485, -0.4752, -0.0002744), (0.02485, -0.4752, 0.6751), (0.03246, -0.4866, -0.0002744), (0.03246, -0.4866, 0.6751), (0.03514, -0.5, -0.0002744), (0.03514, -0.5, 0.6751), (0.03246, -0.5134, -0.0002744), (0.03246, -0.5134, 0.6751), (0.02485, -0.5248, -0.0002744), (0.02485, -0.5248, 0.6751), (0.01345, -0.5325, -0.0002744), (0.01345, -0.5325, 0.6751), (0.0, -0.5351, -0.0002744), (0.0, -0.5351, 0.6751), (-0.01345, -0.5325, -0.0002744), (-0.01345, -0.5325, 0.6751), (-0.02485, -0.5248, -0.0002744), (-0.02485, -0.5248, 0.6751), (-0.03246, -0.5134, -0.0002744), (-0.03246, -0.5134, 0.6751), (-0.03514, -0.5, -0.0002744), (-0.03514, -0.5, 0.6751), (-0.03246, -0.4866, -0.0002744), (-0.03246, -0.4866, 0.6751), (-0.02485, -0.4752, -0.0002744), (-0.02485, -0.4752, 0.6751), (-0.01345, -0.4675, -0.0002744), (-0.01345, -0.4675, 0.6751), (0.0, 0.2883, 0.00124), (0.0, 0.2883, 0.7896), (0.01345, 0.2856, 0.00124), (0.01345, 0.2856, 0.7896), (0.02485, 0.278, 0.00124), (0.02485, 0.278, 0.7896), (0.03246, 0.2666, 0.00124), (0.03246, 0.2666, 0.7896), (0.03514, 0.2531, 0.00124), (0.03514, 0.2531, 0.7896), (0.03246, 0.2397, 0.00124), (0.03246, 0.2397, 0.7896), (0.02485, 0.2283, 0.00124), (0.02485, 0.2283, 0.7896), (0.01345, 0.2207, 0.00124), (0.01345, 0.2207, 0.7896), (0.0, 0.218, 0.00124), (0.0, 0.218, 0.7896), (-0.01345, 0.2207, 0.00124), (-0.01345, 0.2207, 0.7896), (-0.02485, 0.2283, 0.00124), (-0.02485, 0.2283, 0.7896), (-0.03246, 0.2397, 0.00124), (-0.03246, 0.2397, 0.7896), (-0.03514, 0.2531, 0.00124), (-0.03514, 0.2531, 0.7896), (-0.03246, 0.2666, 0.00124), (-0.03246, 0.2666, 0.7896), (-0.02485, 0.278, 0.00124), (-0.02485, 0.278, 0.7896), (-0.01345, 0.2856, 0.00124), (-0.01345, 0.2856, 0.7896), (0.0, 0.5351, -0.0002744), (0.0, 0.5351, 0.6751), (0.01345, 0.5325, -0.0002744), (0.01345, 0.5325, 0.6751), (0.02485, 0.5248, -0.0002744), (0.02485, 0.5248, 0.6751), (0.03246, 0.5134, -0.0002744), (0.03246, 0.5134, 0.6751), (0.03514, 0.5, -0.0002744), (0.03514, 0.5, 0.6751), (0.03246, 0.4866, -0.0002744), (0.03246, 0.4866, 0.6751), (0.02485, 0.4752, -0.0002744), (0.02485, 0.4752, 0.6751), (0.01345, 0.4675, -0.0002744), (0.01345, 0.4675, 0.6751), (0.0, 0.4649, -0.0002744), (0.0, 0.4649, 0.6751), (-0.01345, 0.4675, -0.0002744), (-0.01345, 0.4675, 0.6751), (-0.02485, 0.4752, -0.0002744), (-0.02485, 0.4752, 0.6751), (-0.03246, 0.4866, -0.0002744), (-0.03246, 0.4866, 0.6751), (-0.03514, 0.5, -0.0002744), (-0.03514, 0.5, 0.6751), (-0.03246, 0.5134, -0.0002744), (-0.03246, 0.5134, 0.6751), (-0.02485, 0.5248, -0.0002744), (-0.02485, 0.5248, 0.6751), (-0.01345, 0.5325, -0.0002744), (-0.01345, 0.5325, 0.6751)], [], [(0, 1, 3, 2), (2, 3, 5, 4), (4, 5, 7, 6), (6, 7, 9, 8), (8, 9, 11, 10), (10, 11, 13, 12), (12, 13, 15, 14), (14, 15, 17, 16), (16, 17, 19, 18), (18, 19, 21, 20), (20, 21, 23, 22), (22, 23, 25, 24), (24, 25, 27, 26), (26, 27, 29, 28), (28, 29, 31, 30), (30, 31, 1, 0), (32, 33, 35, 34), (34, 35, 37, 36), (36, 37, 39, 38), (38, 39, 41, 40), (40, 41, 43, 42), (42, 43, 45, 44), (44, 45, 47, 46), (46, 47, 49, 48), (48, 49, 51, 50), (50, 51, 53, 52), (52, 53, 55, 54), (54, 55, 57, 56), (56, 57, 59, 58), (58, 59, 61, 60), (60, 61, 63, 62), (62, 63, 33, 32), (64, 65, 67, 66), (66, 67, 69, 68), (68, 69, 71, 70), (70, 71, 73, 72), (72, 73, 75, 74), (74, 75, 77, 76), (76, 77, 79, 78), (78, 79, 81, 80), (80, 81, 83, 82), (82, 83, 85, 84), (84, 85, 87, 86), (86, 87, 89, 88), (88, 89, 91, 90), (90, 91, 93, 92), (92, 93, 95, 94), (94, 95, 65, 64), (96, 97, 99, 98), (98, 99, 101, 100), (100, 101, 103, 102), (102, 103, 105, 104), (104, 105, 107, 106), (106, 107, 109, 108), (108, 109, 111, 110), (110, 111, 113, 112), (112, 113, 115, 114), (114, 115, 117, 116), (116, 117, 119, 118), (118, 119, 121, 120), (120, 121, 123, 122), (122, 123, 125, 124), (124, 125, 127, 126), (126, 127, 97, 96), (128, 129, 131, 130), (130, 131, 133, 132), (132, 133, 135, 134), (134, 135, 137, 136), (136, 137, 139, 138), (138, 139, 141, 140), (140, 141, 143, 142), (142, 143, 145, 144), (144, 145, 147, 146), (146, 147, 149, 148), (148, 149, 151, 150), (150, 151, 153, 152), (152, 153, 155, 154), (154, 155, 157, 156), (156, 157, 159, 158), (158, 159, 129, 128)])
me_cylinder_002.polygons.foreach_set('use_smooth', [True] * 80)
_uv = me_cylinder_002.uv_layers.new(name='UVMap')
_uv.uv.foreach_set('vector', [0.4409, 0.2709, 0.4409, 0.3564, 0.4303, 0.3564, 0.4303, 0.2709, 0.4303, 0.2709, 0.4303, 0.3564, 0.4196, 0.3564, 0.4196, 0.2709, 0.4196, 0.2709, 0.4196, 0.3564, 0.4089, 0.3564, 0.4089, 0.2709, 0.4089, 0.2709, 0.4089, 0.3564, 0.3982, 0.3564, 0.3982, 0.2709, 0.3982, 0.2709, 0.3982, 0.3564, 0.3875, 0.3564, 0.3875, 0.2709, 0.3875, 0.2709, 0.3875, 0.3564, 0.3768, 0.3564, 0.3768, 0.2709, 0.3768, 0.2709, 0.3768, 0.3564, 0.3662, 0.3564, 0.3662, 0.2709, 0.3662, 0.2709, 0.3662, 0.3564, 0.3555, 0.3564, 0.3555, 0.2709, 0.3555, 0.2709, 0.3555, 0.3564, 0.3448, 0.3564, 0.3448, 0.2709, 0.3448, 0.2709, 0.3448, 0.3564, 0.3341, 0.3564, 0.3341, 0.2709, 0.3341, 0.2709, 0.3341, 0.3564, 0.3234, 0.3564, 0.3234, 0.2709, 0.3234, 0.2709, 0.3234, 0.3564, 0.3127, 0.3564, 0.3127, 0.2709, 0.3127, 0.2709, 0.3127, 0.3564, 0.302, 0.3564, 0.302, 0.2709, 0.302, 0.2709, 0.302, 0.3564, 0.2914, 0.3564, 0.2914, 0.2709, 0.2914, 0.2709, 0.2914, 0.3564, 0.2807, 0.3564, 0.2807, 0.2709, 0.2807, 0.2709, 0.2807, 0.3564, 0.27, 0.3564, 0.27, 0.2709, 0.1909, 0.2709, 0.1909, 0.3564, 0.1803, 0.3564, 0.1803, 0.2709, 0.1803, 0.2709, 0.1803, 0.3564, 0.1696, 0.3564, 0.1696, 0.2709, 0.1696, 0.2709, 0.1696, 0.3564, 0.1589, 0.3564, 0.1589, 0.2709, 0.1589, 0.2709, 0.1589, 0.3564, 0.1482, 0.3564, 0.1482, 0.2709, 0.1482, 0.2709, 0.1482, 0.3564, 0.1375, 0.3564, 0.1375, 0.2709, 0.1375, 0.2709, 0.1375, 0.3564, 0.1268, 0.3564, 0.1268, 0.2709, 0.1268, 0.2709, 0.1268, 0.3564, 0.1162, 0.3564, 0.1162, 0.2709, 0.1162, 0.2709, 0.1162, 0.3564, 0.1055, 0.3564, 0.1055, 0.2709, 0.1055, 0.2709, 0.1055, 0.3564, 0.09479, 0.3564, 0.09479, 0.2709, 0.09479, 0.2709, 0.09479, 0.3564, 0.0841, 0.3564, 0.0841, 0.2709, 0.0841, 0.2709, 0.0841, 0.3564, 0.07342, 0.3564, 0.07342, 0.2709, 0.07342, 0.2709, 0.07342, 0.3564, 0.06273, 0.3564, 0.06273, 0.2709, 0.06273, 0.2709, 0.06273, 0.3564, 0.05205, 0.3564, 0.05205, 0.2709, 0.05205, 0.2709, 0.05205, 0.3564, 0.04137, 0.3564, 0.04137, 0.2709, 0.04137, 0.2709, 0.04137, 0.3564, 0.03068, 0.3564, 0.03068, 0.2709, 0.03068, 0.2709, 0.03068, 0.3564, 0.02, 0.3564, 0.02, 0.2709, 0.1846, 0.1491, 0.1846, 0.2282, 0.1747, 0.2282, 0.1747, 0.1491, 0.1747, 0.1491, 0.1747, 0.2282, 0.1648, 0.2282, 0.1648, 0.1491, 0.1648, 0.1491, 0.1648, 0.2282, 0.1549, 0.2282, 0.1549, 0.1491, 0.1549, 0.1491, 0.1549, 0.2282, 0.145, 0.2282, 0.145, 0.1491, 0.145, 0.1491, 0.145, 0.2282, 0.1351, 0.2282, 0.1351, 0.1491, 0.1351, 0.1491, 0.1351, 0.2282, 0.1252, 0.2282, 0.1252, 0.1491, 0.1252, 0.1491, 0.1252, 0.2282, 0.1154, 0.2282, 0.1154, 0.1491, 0.1154, 0.1491, 0.1154, 0.2282, 0.1055, 0.2282, 0.1055, 0.1491, 0.1055, 0.1491, 0.1055, 0.2282, 0.09558, 0.2282, 0.09558, 0.1491, 0.09558, 0.1491, 0.09558, 0.2282, 0.08569, 0.2282, 0.08569, 0.1491, 0.08569, 0.1491, 0.08569, 0.2282, 0.0758, 0.2282, 0.0758, 0.1491, 0.0758, 0.1491, 0.0758, 0.2282, 0.06591, 0.2282, 0.06591, 0.1491, 0.06591, 0.1491, 0.06591, 0.2282, 0.05603, 0.2282, 0.05603, 0.1491, 0.05603, 0.1491, 0.05603, 0.2282, 0.04614, 0.2282, 0.04614, 0.1491, 0.04614, 0.1491, 0.04614, 0.2282, 0.03625, 0.2282, 0.03625, 0.1491, 0.03625, 0.1491, 0.03625, 0.2282, 0.02636, 0.2282, 0.02636, 0.1491, 0.6909, 0.2709, 0.6909, 0.3564, 0.6803, 0.3564, 0.6803, 0.2709, 0.6803, 0.2709, 0.6803, 0.3564, 0.6696, 0.3564, 0.6696, 0.2709, 0.6696, 0.2709, 0.6696, 0.3564, 0.6589, 0.3564, 0.6589, 0.2709, 0.6589, 0.2709, 0.6589, 0.3564, 0.6482, 0.3564, 0.6482, 0.2709, 0.6482, 0.2709, 0.6482, 0.3564, 0.6375, 0.3564, 0.6375, 0.2709, 0.6375, 0.2709, 0.6375, 0.3564, 0.6268, 0.3564, 0.6268, 0.2709, 0.6268, 0.2709, 0.6268, 0.3564, 0.6162, 0.3564, 0.6162, 0.2709, 0.6162, 0.2709, 0.6162, 0.3564, 0.6055, 0.3564, 0.6055, 0.2709, 0.6055, 0.2709, 0.6055, 0.3564, 0.5948, 0.3564, 0.5948, 0.2709, 0.5948, 0.2709, 0.5948, 0.3564, 0.5841, 0.3564, 0.5841, 0.2709, 0.5841, 0.2709, 0.5841, 0.3564, 0.5734, 0.3564, 0.5734, 0.2709, 0.5734, 0.2709, 0.5734, 0.3564, 0.5627, 0.3564, 0.5627, 0.2709, 0.5627, 0.2709, 0.5627, 0.3564, 0.552, 0.3564, 0.552, 0.2709, 0.552, 0.2709, 0.552, 0.3564, 0.5414, 0.3564, 0.5414, 0.2709, 0.5414, 0.2709, 0.5414, 0.3564, 0.5307, 0.3564, 0.5307, 0.2709, 0.5307, 0.2709, 0.5307, 0.3564, 0.52, 0.3564, 0.52, 0.2709, 0.6846, 0.1491, 0.6846, 0.2282, 0.6747, 0.2282, 0.6747, 0.1491, 0.6747, 0.1491, 0.6747, 0.2282, 0.6648, 0.2282, 0.6648, 0.1491, 0.6648, 0.1491, 0.6648, 0.2282, 0.6549, 0.2282, 0.6549, 0.1491, 0.6549, 0.1491, 0.6549, 0.2282, 0.645, 0.2282, 0.645, 0.1491, 0.645, 0.1491, 0.645, 0.2282, 0.6351, 0.2282, 0.6351, 0.1491, 0.6351, 0.1491, 0.6351, 0.2282, 0.6252, 0.2282, 0.6252, 0.1491, 0.6252, 0.1491, 0.6252, 0.2282, 0.6154, 0.2282, 0.6154, 0.1491, 0.6154, 0.1491, 0.6154, 0.2282, 0.6055, 0.2282, 0.6055, 0.1491, 0.6055, 0.1491, 0.6055, 0.2282, 0.5956, 0.2282, 0.5956, 0.1491, 0.5956, 0.1491, 0.5956, 0.2282, 0.5857, 0.2282, 0.5857, 0.1491, 0.5857, 0.1491, 0.5857, 0.2282, 0.5758, 0.2282, 0.5758, 0.1491, 0.5758, 0.1491, 0.5758, 0.2282, 0.5659, 0.2282, 0.5659, 0.1491, 0.5659, 0.1491, 0.5659, 0.2282, 0.556, 0.2282, 0.556, 0.1491, 0.556, 0.1491, 0.556, 0.2282, 0.5461, 0.2282, 0.5461, 0.1491, 0.5461, 0.1491, 0.5461, 0.2282, 0.5362, 0.2282, 0.5362, 0.1491, 0.5362, 0.1491, 0.5362, 0.2282, 0.5264, 0.2282, 0.5264, 0.1491])
me_cylinder_002.materials.append(mat_pole)
me_cylinder_002.update()

# ---- objects
ob_door_frame = bpy.data.objects.new('Door Frame', me_cylinder_001)
ob_poles = bpy.data.objects.new('Poles', me_cylinder_002)

# ---- transforms, parenting, visibility, modifiers, constraints
ob_door_frame.location = (0.0, 0.0, 0.0)
ob_poles.location = (0.0, 0.0, 0.0)

# ---- collection membership
col_collection.objects.link(ob_door_frame)
col_collection.objects.link(ob_poles)

# ---- scene / render settings (as saved in the file)
scene.frame_start = 1; scene.frame_end = 250; scene.frame_set(3)
scene.render.engine = 'BLENDER_EEVEE_NEXT'
bpy.context.view_layer.update()

# ---- added for rendering (the .blend has no active camera and no usable light): camera, sun
cam_auto = bpy.data.cameras.new('AutoCamera')
cam_auto.lens = 50.0
cam_auto.sensor_width = 36.0
cam_auto.clip_end = 1000.0
ob_auto_camera = bpy.data.objects.new('AutoCamera', cam_auto)
scene.collection.objects.link(ob_auto_camera)
ob_auto_camera.location = (1.82139, -2.18566, 1.90255)
ob_auto_camera.rotation_euler = (1.09748, -7.21219e-08, 0.694738)
scene.camera = ob_auto_camera
light_auto_sun = bpy.data.lights.new('AutoSun', 'SUN')
light_auto_sun.energy = 3.0
light_auto_sun.angle = 0.0523599
ob_auto_sun = bpy.data.objects.new('AutoSun', light_auto_sun)
scene.collection.objects.link(ob_auto_sun)
ob_auto_sun.rotation_euler = (0.872665, 0.174533, 0.523599)
bpy.context.view_layer.update()
